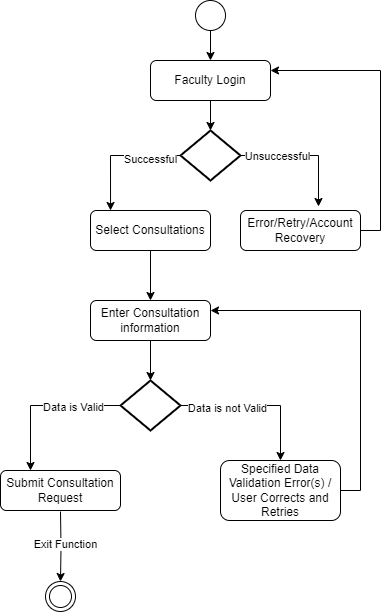

The diagram above was exported from draw.io. Its source (the exported page's mxGraphModel, read from the mxfile embedded in the PNG):
<mxGraphModel dx="839" dy="788" grid="1" gridSize="10" guides="1" tooltips="1" connect="1" arrows="1" fold="1" page="1" pageScale="1" pageWidth="827" pageHeight="1169" math="0" shadow="0">
  <root>
    <mxCell id="WIyWlLk6GJQsqaUBKTNV-0" />
    <mxCell id="WIyWlLk6GJQsqaUBKTNV-1" parent="WIyWlLk6GJQsqaUBKTNV-0" />
    <mxCell id="WIyWlLk6GJQsqaUBKTNV-3" value="Faculty Login" style="rounded=1;whiteSpace=wrap;html=1;fontSize=12;glass=0;strokeWidth=1;shadow=0;perimeter=rectanglePerimeter;" parent="WIyWlLk6GJQsqaUBKTNV-1" vertex="1">
      <mxGeometry x="370" y="140" width="120" height="40" as="geometry" />
    </mxCell>
    <mxCell id="ON5ejcG5JM7E12T6UPmP-1" style="edgeStyle=orthogonalEdgeStyle;rounded=0;orthogonalLoop=1;jettySize=auto;html=1;exitX=0.5;exitY=1;exitDx=0;exitDy=0;entryX=0.5;entryY=0;entryDx=0;entryDy=0;" parent="WIyWlLk6GJQsqaUBKTNV-1" source="ON5ejcG5JM7E12T6UPmP-0" target="WIyWlLk6GJQsqaUBKTNV-3" edge="1">
      <mxGeometry relative="1" as="geometry" />
    </mxCell>
    <mxCell id="ON5ejcG5JM7E12T6UPmP-0" value="" style="ellipse;whiteSpace=wrap;html=1;aspect=fixed;" parent="WIyWlLk6GJQsqaUBKTNV-1" vertex="1">
      <mxGeometry x="415" y="80" width="30" height="30" as="geometry" />
    </mxCell>
    <mxCell id="ON5ejcG5JM7E12T6UPmP-2" value="" style="strokeWidth=2;html=1;shape=mxgraph.flowchart.decision;whiteSpace=wrap;" parent="WIyWlLk6GJQsqaUBKTNV-1" vertex="1">
      <mxGeometry x="400" y="210" width="60" height="50" as="geometry" />
    </mxCell>
    <mxCell id="ON5ejcG5JM7E12T6UPmP-4" style="edgeStyle=orthogonalEdgeStyle;rounded=0;orthogonalLoop=1;jettySize=auto;html=1;exitX=0.5;exitY=1;exitDx=0;exitDy=0;entryX=0.5;entryY=0;entryDx=0;entryDy=0;entryPerimeter=0;" parent="WIyWlLk6GJQsqaUBKTNV-1" source="WIyWlLk6GJQsqaUBKTNV-3" target="ON5ejcG5JM7E12T6UPmP-2" edge="1">
      <mxGeometry relative="1" as="geometry" />
    </mxCell>
    <mxCell id="ON5ejcG5JM7E12T6UPmP-12" style="edgeStyle=orthogonalEdgeStyle;rounded=0;orthogonalLoop=1;jettySize=auto;html=1;exitX=0.5;exitY=1;exitDx=0;exitDy=0;entryX=0.5;entryY=0;entryDx=0;entryDy=0;" parent="WIyWlLk6GJQsqaUBKTNV-1" source="ON5ejcG5JM7E12T6UPmP-5" target="ON5ejcG5JM7E12T6UPmP-11" edge="1">
      <mxGeometry relative="1" as="geometry" />
    </mxCell>
    <mxCell id="ON5ejcG5JM7E12T6UPmP-5" value="Select Consultations" style="rounded=1;whiteSpace=wrap;html=1;glass=0;strokeWidth=1;shadow=0;" parent="WIyWlLk6GJQsqaUBKTNV-1" vertex="1">
      <mxGeometry x="310" y="290" width="120" height="40" as="geometry" />
    </mxCell>
    <mxCell id="ON5ejcG5JM7E12T6UPmP-13" style="edgeStyle=orthogonalEdgeStyle;rounded=0;orthogonalLoop=1;jettySize=auto;html=1;exitX=1;exitY=0.5;exitDx=0;exitDy=0;entryX=1;entryY=0.25;entryDx=0;entryDy=0;" parent="WIyWlLk6GJQsqaUBKTNV-1" source="ON5ejcG5JM7E12T6UPmP-6" target="WIyWlLk6GJQsqaUBKTNV-3" edge="1">
      <mxGeometry relative="1" as="geometry" />
    </mxCell>
    <mxCell id="ON5ejcG5JM7E12T6UPmP-6" value="Error/Retry/Account Recovery" style="rounded=1;whiteSpace=wrap;html=1;glass=0;strokeWidth=1;shadow=0;" parent="WIyWlLk6GJQsqaUBKTNV-1" vertex="1">
      <mxGeometry x="460" y="290" width="120" height="40" as="geometry" />
    </mxCell>
    <mxCell id="ON5ejcG5JM7E12T6UPmP-7" style="edgeStyle=orthogonalEdgeStyle;rounded=0;orthogonalLoop=1;jettySize=auto;html=1;exitX=0;exitY=0.5;exitDx=0;exitDy=0;exitPerimeter=0;entryX=0.167;entryY=0;entryDx=0;entryDy=0;entryPerimeter=0;" parent="WIyWlLk6GJQsqaUBKTNV-1" source="ON5ejcG5JM7E12T6UPmP-2" target="ON5ejcG5JM7E12T6UPmP-5" edge="1">
      <mxGeometry relative="1" as="geometry" />
    </mxCell>
    <mxCell id="ON5ejcG5JM7E12T6UPmP-9" value="Successful" style="edgeLabel;html=1;align=center;verticalAlign=middle;resizable=0;points=[];" parent="ON5ejcG5JM7E12T6UPmP-7" vertex="1" connectable="0">
      <mxGeometry x="-0.504" y="3" relative="1" as="geometry">
        <mxPoint as="offset" />
      </mxGeometry>
    </mxCell>
    <mxCell id="ON5ejcG5JM7E12T6UPmP-8" style="edgeStyle=orthogonalEdgeStyle;rounded=0;orthogonalLoop=1;jettySize=auto;html=1;exitX=1;exitY=0.5;exitDx=0;exitDy=0;exitPerimeter=0;entryX=0.65;entryY=-0.1;entryDx=0;entryDy=0;entryPerimeter=0;" parent="WIyWlLk6GJQsqaUBKTNV-1" source="ON5ejcG5JM7E12T6UPmP-2" target="ON5ejcG5JM7E12T6UPmP-6" edge="1">
      <mxGeometry relative="1" as="geometry" />
    </mxCell>
    <mxCell id="ON5ejcG5JM7E12T6UPmP-10" value="Unsuccessful" style="edgeLabel;html=1;align=center;verticalAlign=middle;resizable=0;points=[];" parent="ON5ejcG5JM7E12T6UPmP-8" vertex="1" connectable="0">
      <mxGeometry x="-0.4419" relative="1" as="geometry">
        <mxPoint as="offset" />
      </mxGeometry>
    </mxCell>
    <mxCell id="ON5ejcG5JM7E12T6UPmP-11" value="Enter Consultation information" style="rounded=1;whiteSpace=wrap;html=1;glass=0;strokeWidth=1;shadow=0;" parent="WIyWlLk6GJQsqaUBKTNV-1" vertex="1">
      <mxGeometry x="310" y="380" width="120" height="40" as="geometry" />
    </mxCell>
    <mxCell id="ON5ejcG5JM7E12T6UPmP-18" style="edgeStyle=orthogonalEdgeStyle;rounded=0;orthogonalLoop=1;jettySize=auto;html=1;exitX=0;exitY=0.5;exitDx=0;exitDy=0;exitPerimeter=0;entryX=0.25;entryY=0;entryDx=0;entryDy=0;" parent="WIyWlLk6GJQsqaUBKTNV-1" source="ON5ejcG5JM7E12T6UPmP-14" target="ON5ejcG5JM7E12T6UPmP-16" edge="1">
      <mxGeometry relative="1" as="geometry" />
    </mxCell>
    <mxCell id="ON5ejcG5JM7E12T6UPmP-20" value="Data is Valid" style="edgeLabel;html=1;align=center;verticalAlign=middle;resizable=0;points=[];" parent="ON5ejcG5JM7E12T6UPmP-18" vertex="1" connectable="0">
      <mxGeometry x="-0.3778" y="1" relative="1" as="geometry">
        <mxPoint as="offset" />
      </mxGeometry>
    </mxCell>
    <mxCell id="ON5ejcG5JM7E12T6UPmP-19" style="edgeStyle=orthogonalEdgeStyle;rounded=0;orthogonalLoop=1;jettySize=auto;html=1;exitX=1;exitY=0.5;exitDx=0;exitDy=0;exitPerimeter=0;entryX=0.5;entryY=0;entryDx=0;entryDy=0;" parent="WIyWlLk6GJQsqaUBKTNV-1" source="ON5ejcG5JM7E12T6UPmP-14" target="ON5ejcG5JM7E12T6UPmP-17" edge="1">
      <mxGeometry relative="1" as="geometry" />
    </mxCell>
    <mxCell id="ON5ejcG5JM7E12T6UPmP-22" value="Data is not Valid" style="edgeLabel;html=1;align=center;verticalAlign=middle;resizable=0;points=[];" parent="ON5ejcG5JM7E12T6UPmP-19" vertex="1" connectable="0">
      <mxGeometry x="-0.4074" y="-2" relative="1" as="geometry">
        <mxPoint as="offset" />
      </mxGeometry>
    </mxCell>
    <mxCell id="ON5ejcG5JM7E12T6UPmP-14" value="" style="strokeWidth=2;html=1;shape=mxgraph.flowchart.decision;whiteSpace=wrap;" parent="WIyWlLk6GJQsqaUBKTNV-1" vertex="1">
      <mxGeometry x="340" y="460" width="60" height="50" as="geometry" />
    </mxCell>
    <mxCell id="ON5ejcG5JM7E12T6UPmP-15" style="edgeStyle=orthogonalEdgeStyle;rounded=0;orthogonalLoop=1;jettySize=auto;html=1;exitX=0.5;exitY=1;exitDx=0;exitDy=0;entryX=0.5;entryY=0;entryDx=0;entryDy=0;entryPerimeter=0;" parent="WIyWlLk6GJQsqaUBKTNV-1" source="ON5ejcG5JM7E12T6UPmP-11" target="ON5ejcG5JM7E12T6UPmP-14" edge="1">
      <mxGeometry relative="1" as="geometry" />
    </mxCell>
    <mxCell id="ON5ejcG5JM7E12T6UPmP-16" value="Submit Consultation Request" style="rounded=1;whiteSpace=wrap;html=1;glass=0;strokeWidth=1;shadow=0;" parent="WIyWlLk6GJQsqaUBKTNV-1" vertex="1">
      <mxGeometry x="220" y="550" width="120" height="40" as="geometry" />
    </mxCell>
    <mxCell id="ON5ejcG5JM7E12T6UPmP-23" style="edgeStyle=orthogonalEdgeStyle;rounded=0;orthogonalLoop=1;jettySize=auto;html=1;exitX=1;exitY=0.5;exitDx=0;exitDy=0;entryX=1;entryY=0.25;entryDx=0;entryDy=0;" parent="WIyWlLk6GJQsqaUBKTNV-1" source="ON5ejcG5JM7E12T6UPmP-17" target="ON5ejcG5JM7E12T6UPmP-11" edge="1">
      <mxGeometry relative="1" as="geometry" />
    </mxCell>
    <mxCell id="ON5ejcG5JM7E12T6UPmP-17" value="Specified Data Validation Error(s) / User Corrects and Retries" style="rounded=1;whiteSpace=wrap;html=1;glass=0;strokeWidth=1;shadow=0;" parent="WIyWlLk6GJQsqaUBKTNV-1" vertex="1">
      <mxGeometry x="440" y="540" width="120" height="60" as="geometry" />
    </mxCell>
    <mxCell id="ON5ejcG5JM7E12T6UPmP-73" style="edgeStyle=orthogonalEdgeStyle;rounded=0;orthogonalLoop=1;jettySize=auto;html=1;exitX=0.5;exitY=1;exitDx=0;exitDy=0;" parent="WIyWlLk6GJQsqaUBKTNV-1" target="ON5ejcG5JM7E12T6UPmP-72" edge="1">
      <mxGeometry relative="1" as="geometry">
        <mxPoint x="280" y="591" as="sourcePoint" />
      </mxGeometry>
    </mxCell>
    <mxCell id="ON5ejcG5JM7E12T6UPmP-74" value="Exit Function" style="edgeLabel;html=1;align=center;verticalAlign=middle;resizable=0;points=[];" parent="ON5ejcG5JM7E12T6UPmP-73" vertex="1" connectable="0">
      <mxGeometry x="-0.06" y="4" relative="1" as="geometry">
        <mxPoint as="offset" />
      </mxGeometry>
    </mxCell>
    <mxCell id="ON5ejcG5JM7E12T6UPmP-72" value="" style="ellipse;shape=doubleEllipse;whiteSpace=wrap;html=1;aspect=fixed;" parent="WIyWlLk6GJQsqaUBKTNV-1" vertex="1">
      <mxGeometry x="265" y="661" width="30" height="30" as="geometry" />
    </mxCell>
  </root>
</mxGraphModel>